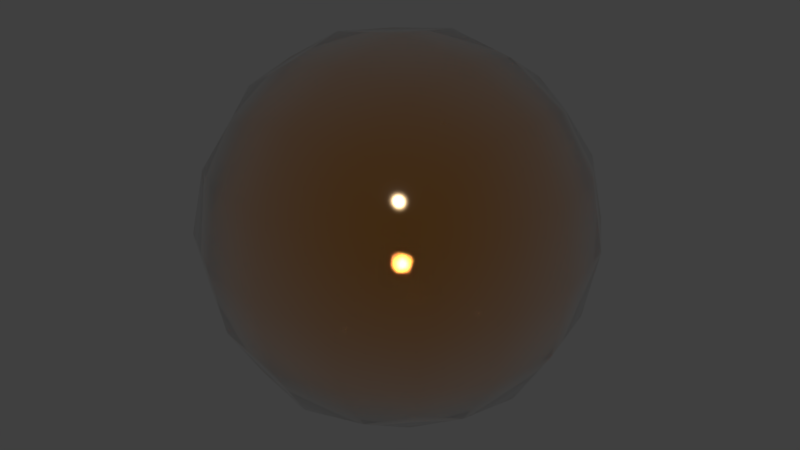 # Source: 61-abstract-glass.blend  (saved by Blender 2.75.0; exported with 4.5.12 LTS)
import bpy
from mathutils import Matrix  # noqa: F401  (used for matrix-valued properties, if any)

bpy.ops.wm.read_factory_settings(use_empty=True)
scene = bpy.context.scene
scene.name = 'Scene'

# ---- collections
col_collection_1 = bpy.data.collections.new('Collection 1'); scene.collection.children.link(col_collection_1)

# ---- materials (node trees are filled in below, after node groups)
mat_bmd_abstractglass = bpy.data.materials.new('BMD_AbstractGlass')
mat_bmd_abstractglass.alpha_threshold = 0.0
mat_bmd_abstractglass.diffuse_color = (1.0, 0.6649, 0.3323, 1.0)
mat_bmd_abstractglass.roughness = 0.5
mat_bmd_abstractglass.line_color = (0.0, 0.0, 0.0, 1.0)

# ---- node groups
ng_bmd_abstractglassshader = bpy.data.node_groups.new('BMD_AbstractGlassShader', 'ShaderNodeTree')
_s = ng_bmd_abstractglassshader.interface.new_socket(name='Shader', in_out='OUTPUT', socket_type='NodeSocketShader')
_s = ng_bmd_abstractglassshader.interface.new_socket(name='Color', in_out='INPUT', socket_type='NodeSocketColor')
_s.default_value = (1.0, 1.0, 1.0, 1.0)
_s = ng_bmd_abstractglassshader.interface.new_socket(name='Roughness', in_out='INPUT', socket_type='NodeSocketFloat')
_s.subtype = 'FACTOR'
_s.default_value = 0.02
_s.min_value = 0.0
_s.max_value = 1.0
_s = ng_bmd_abstractglassshader.interface.new_socket(name='IOR', in_out='INPUT', socket_type='NodeSocketFloat')
_s.default_value = 1.35
_s.min_value = 0.0
_s.max_value = 1000.0
_s = ng_bmd_abstractglassshader.interface.new_socket(name='Blend', in_out='INPUT', socket_type='NodeSocketFloat')
_s.default_value = 0.5
_s.min_value = 0.0
_s.max_value = 1.0
_s = ng_bmd_abstractglassshader.interface.new_socket(name='Emission', in_out='INPUT', socket_type='NodeSocketFloat')
_s.default_value = 2.0
_s.min_value = 0.0
_s.max_value = 1e+06
_N = ng_bmd_abstractglassshader.nodes; _L = ng_bmd_abstractglassshader.links
n0 = _N.new('NodeGroupInput'); n0.name = 'Group Input'; n0.location = (-829, -56)
n1 = _N.new('ShaderNodeLightPath'); n1.name = 'Light Path'; n1.location = (-197, 136)
n2 = _N.new('ShaderNodeMath'); n2.name = 'Math.001'; n2.location = (-4, 141)
n2.operation = 'MULTIPLY'
n3 = _N.new('ShaderNodeMath'); n3.name = 'Math.003'; n3.location = (363, 124)
n3.operation = 'MAXIMUM'
n4 = _N.new('ShaderNodeMixShader'); n4.name = 'Mix Shader'; n4.location = (566, -60)
n5 = _N.new('NodeGroupOutput'); n5.name = 'Group Output'; n5.location = (829, -37)
n6 = _N.new('ShaderNodeMixShader'); n6.name = 'Mix Shader.001'; n6.location = (174, -93)
n7 = _N.new('ShaderNodeEmission'); n7.name = 'Emission'; n7.location = (173, -228)
n8 = _N.new('ShaderNodeBsdfAnisotropic'); n8.name = 'Glossy BSDF'; n8.location = (-414, -254)
n8.distribution = 'GGX'
n8.inputs[0].default_value = (1.0, 1.0, 1.0, 1.0)
n9 = _N.new('ShaderNodeMath'); n9.name = 'Math'; n9.location = (-616, -253)
n9.operation = 'MULTIPLY'
n9.inputs[1].default_value = 0.25
n10 = _N.new('ShaderNodeBsdfGlass'); n10.name = 'Glass BSDF'; n10.location = (-418, -83)
n10.distribution = 'BECKMANN'
n11 = _N.new('ShaderNodeLayerWeight'); n11.name = 'Layer Weight'; n11.location = (-409, 79)
n12 = _N.new('ShaderNodeAmbientOcclusion'); n12.name = 'Ambient Occlusion'; n12.location = (579, 87)
n12.samples = 1
n12.inputs[1].default_value = 0.0
n13 = _N.new('ShaderNodeMath'); n13.name = 'Math.002'; n13.location = (187, 254)
n13.operation = 'GREATER_THAN'
n13.inputs[1].default_value = 1.0
n14 = _N.new('ShaderNodeMath'); n14.name = 'Math.004'; n14.location = (0, 0)
n14.operation = 'POWER'
n15 = _N.new('ShaderNodeMath'); n15.name = 'Math.005'; n15.location = (0, 0)
n15.operation = 'POWER'
_L.new(n7.outputs[0], n4.inputs[2])
_L.new(n11.outputs[1], n6.inputs[0])
_L.new(n10.outputs[0], n6.inputs[1])
_L.new(n8.outputs[0], n6.inputs[2])
_L.new(n0.outputs[0], n10.inputs[0])
_L.new(n6.outputs[0], n4.inputs[1])
_L.new(n0.outputs[0], n7.inputs[0])
_L.new(n0.outputs[1], n9.inputs[0])
_L.new(n0.outputs[2], n10.inputs[2])
_L.new(n0.outputs[3], n11.inputs[0])
_L.new(n0.outputs[4], n7.inputs[1])
_L.new(n2.outputs[0], n13.inputs[0])
_L.new(n13.outputs[0], n3.inputs[1])
_L.new(n3.outputs[0], n4.inputs[0])
_L.new(n2.outputs[0], n3.inputs[0])
_L.new(n3.outputs[0], n12.inputs[0])
_L.new(n0.outputs[4], n2.inputs[1])
_L.new(n1.outputs[2], n2.inputs[0])
_L.new(n4.outputs[0], n5.inputs[0])
_L.new(n9.outputs[0], n14.inputs[0])
_L.new(n14.outputs[0], n8.inputs[1])
_L.new(n0.outputs[1], n15.inputs[0])
_L.new(n15.outputs[0], n10.inputs[1])
n5.is_active_output = True

# ---- material node trees
mat_bmd_abstractglass.use_nodes = True; mat_bmd_abstractglass.node_tree.nodes.clear()
_N = mat_bmd_abstractglass.node_tree.nodes; _L = mat_bmd_abstractglass.node_tree.links
n0 = _N.new('ShaderNodeGroup'); n0.name = 'Group'; n0.location = (-104, 7)
n0.node_tree = ng_bmd_abstractglassshader
n0.inputs[0].default_value = (1.0, 0.6649, 0.3323, 1.0)
n0.inputs[1].default_value = 0.02
n0.inputs[2].default_value = 1.35
n0.inputs[3].default_value = 0.5
n0.inputs[4].default_value = 2.0
n1 = _N.new('ShaderNodeOutputMaterial'); n1.name = 'Material Output'; n1.location = (104, -7)
_L.new(n0.outputs[0], n1.inputs[0])
n1.is_active_output = True

# ---- world
world_world = bpy.data.worlds.new('World'); scene.world = world_world
world_world.color = (0.05088, 0.05088, 0.05088)
world_world.use_sun_shadow = False
world_world.sun_shadow_jitter_overblur = 0.0
world_world.cycles.sampling_method = 'MANUAL'
world_world.cycles.sample_map_resolution = 256

# ---- meshes
me_test = bpy.data.meshes.new('Test')
me_test.from_pydata([(4.54e-08, 1.118e-07, -0.8785), (0.3507, 3.725e-08, -0.8194), (-2.235e-08, -0.3507, -0.8194), (-0.3507, 1.639e-07, -0.8194), (1.043e-07, 0.3507, -0.8194), (0.3264, 0.3264, -0.7639), (0.3264, -0.3264, -0.7639), (-0.3264, -0.3264, -0.7639), (-0.3264, 0.3264, -0.7639), (-1.136e-07, -1.648e-07, 0.8785), (0.0, 0.3507, 0.8194), (-0.3507, -4.47e-08, 0.8194), (-2.235e-07, -0.3507, 0.8194), (0.3507, -2.682e-07, 0.8194), (0.3264, 0.3264, 0.7639), (-0.3264, 0.3264, 0.7639), (-0.3264, -0.3264, 0.7639), (0.3264, -0.3264, 0.7639), (0.8785, -2.608e-07, 0.0), (0.8194, 0.3507, 0.0), (0.8194, -3.129e-07, 0.3507), (0.8194, -0.3507, 0.0), (0.8194, -1.714e-07, -0.3507), (0.7639, 0.3264, -0.3264), (0.7639, 0.3264, 0.3264), (0.7639, -0.3264, 0.3264), (0.7639, -0.3264, -0.3264), (-2.608e-07, -0.8785, 0.0), (0.3507, -0.8194, 0.0), (-3.055e-07, -0.8194, 0.3507), (-0.3507, -0.8194, 0.0), (-1.937e-07, -0.8194, -0.3507), (0.3264, -0.7639, -0.3264), (0.3264, -0.7639, 0.3264), (-0.3264, -0.7639, 0.3264), (-0.3264, -0.7639, -0.3264), (-0.8785, 1.849e-07, 0.0), (-0.8194, -0.3507, 0.0), (-0.8194, 1.341e-07, 0.3507), (-0.8194, 0.3507, 0.0), (-0.8194, 1.937e-07, -0.3507), (-0.7639, -0.3264, -0.3264), (-0.7639, -0.3264, 0.3264), (-0.7639, 0.3264, 0.3264), (-0.7639, 0.3264, -0.3264), (1.963e-07, 0.8785, 0.0), (0.3507, 0.8194, 0.0), (1.788e-07, 0.8194, -0.3507), (-0.3507, 0.8194, 0.0), (1.714e-07, 0.8194, 0.3507), (0.3264, 0.7639, 0.3264), (0.3264, 0.7639, -0.3264), (-0.3264, 0.7639, -0.3264), (-0.3264, 0.7639, 0.3264), (0.599, 0.3021, -0.599), (0.6432, -6.333e-08, -0.6432), (0.599, -0.3021, -0.599), (0.3021, 0.599, -0.599), (1.462e-07, 0.6432, -0.6432), (-0.3021, 0.599, -0.599), (0.599, 0.599, -0.3021), (0.6432, 0.6432, 0.0), (0.599, 0.599, 0.3021), (0.3021, -0.599, -0.599), (-9.872e-08, -0.6432, -0.6432), (-0.3021, -0.599, -0.599), (0.599, -0.599, -0.3021), (0.6432, -0.6432, 0.0), (0.599, -0.599, 0.3021), (-0.599, -0.3021, -0.599), (-0.6432, 1.9e-07, -0.6432), (-0.599, 0.3021, -0.599), (-0.599, -0.599, -0.3021), (-0.6432, -0.6432, 0.0), (-0.599, -0.599, 0.3021), (-0.599, 0.599, -0.3021), (-0.6432, 0.6432, 0.0), (-0.599, 0.599, 0.3021), (0.599, 0.3021, 0.599), (0.6432, -3.316e-07, 0.6432), (0.599, -0.3021, 0.599), (0.3021, 0.599, 0.599), (1.146e-07, 0.6432, 0.6432), (-0.3021, 0.599, 0.599), (0.3021, -0.599, 0.599), (-2.962e-07, -0.6432, 0.6432), (-0.3021, -0.599, 0.599), (-0.599, -0.3021, 0.599), (-0.6432, 6.333e-08, 0.6432), (-0.599, 0.3021, 0.599), (0.5093, 0.5093, -0.5093), (0.5093, -0.5093, -0.5093), (-0.5093, -0.5093, -0.5093), (-0.5093, 0.5093, -0.5093), (0.5093, 0.5093, 0.5093), (0.5093, -0.5093, 0.5093), (-0.5093, -0.5093, 0.5093), (-0.5093, 0.5093, 0.5093)], [], [(0, 4, 5, 1), (1, 5, 54, 55), (4, 58, 57, 5), (5, 57, 90, 54), (0, 1, 6, 2), (2, 6, 63, 64), (1, 55, 56, 6), (6, 56, 91, 63), (0, 2, 7, 3), (3, 7, 69, 70), (2, 64, 65, 7), (7, 65, 92, 69), (0, 3, 8, 4), (4, 8, 59, 58), (3, 70, 71, 8), (8, 71, 93, 59), (9, 13, 14, 10), (10, 14, 81, 82), (13, 79, 78, 14), (14, 78, 94, 81), (9, 10, 15, 11), (11, 15, 89, 88), (10, 82, 83, 15), (15, 83, 97, 89), (9, 11, 16, 12), (12, 16, 86, 85), (11, 88, 87, 16), (16, 87, 96, 86), (9, 12, 17, 13), (13, 17, 80, 79), (12, 85, 84, 17), (17, 84, 95, 80), (18, 22, 23, 19), (19, 23, 60, 61), (22, 55, 54, 23), (23, 54, 90, 60), (18, 19, 24, 20), (20, 24, 78, 79), (19, 61, 62, 24), (24, 62, 94, 78), (18, 20, 25, 21), (21, 25, 68, 67), (20, 79, 80, 25), (25, 80, 95, 68), (18, 21, 26, 22), (22, 26, 56, 55), (21, 67, 66, 26), (26, 66, 91, 56), (27, 31, 32, 28), (28, 32, 66, 67), (31, 64, 63, 32), (32, 63, 91, 66), (27, 28, 33, 29), (29, 33, 84, 85), (28, 67, 68, 33), (33, 68, 95, 84), (27, 29, 34, 30), (30, 34, 74, 73), (29, 85, 86, 34), (34, 86, 96, 74), (27, 30, 35, 31), (31, 35, 65, 64), (30, 73, 72, 35), (35, 72, 92, 65), (36, 40, 41, 37), (37, 41, 72, 73), (40, 70, 69, 41), (41, 69, 92, 72), (36, 37, 42, 38), (38, 42, 87, 88), (37, 73, 74, 42), (42, 74, 96, 87), (36, 38, 43, 39), (39, 43, 77, 76), (38, 88, 89, 43), (43, 89, 97, 77), (36, 39, 44, 40), (40, 44, 71, 70), (39, 76, 75, 44), (44, 75, 93, 71), (45, 49, 50, 46), (46, 50, 62, 61), (49, 82, 81, 50), (50, 81, 94, 62), (45, 46, 51, 47), (47, 51, 57, 58), (46, 61, 60, 51), (51, 60, 90, 57), (45, 47, 52, 48), (48, 52, 75, 76), (47, 58, 59, 52), (52, 59, 93, 75), (45, 48, 53, 49), (49, 53, 83, 82), (48, 76, 77, 53), (53, 77, 97, 83)])
me_test.polygons.foreach_set('use_smooth', [True] * 96)
me_test.materials.append(mat_bmd_abstractglass)
me_test.use_remesh_preserve_volume = False
me_test.use_remesh_preserve_attributes = False
me_test.use_mirror_vertex_groups = False
me_test.update()

# ---- objects
ob_test = bpy.data.objects.new('Test', me_test)

# ---- transforms, parenting, visibility, modifiers, constraints
ob_test.location = (0.0, 0.0, 0.0)
ob_test.lock_rotations_4d = False
ob_test.empty_display_type = 'ARROWS'
ob_test.lineart.crease_threshold = 0.0

# ---- collection membership
col_collection_1.objects.link(ob_test)

# ---- scene / render settings (as saved in the file)
scene.frame_start = 1; scene.frame_end = 250; scene.frame_set(1)
scene.render.engine = 'CYCLES'
scene.render.resolution_percentage = 50
scene.render.dither_intensity = 0.0
scene.cycles.use_denoising = False
scene.cycles.samples = 10
scene.cycles.sampling_pattern = 'TABULATED_SOBOL'
scene.cycles.light_sampling_threshold = 0.0
scene.cycles.use_adaptive_sampling = False
scene.cycles.use_light_tree = False
scene.cycles.blur_glossy = 0.0
scene.cycles.volume_bounces = 1
scene.cycles.pixel_filter_type = 'GAUSSIAN'
scene.cycles.sample_clamp_indirect = 0.0
scene.view_settings.view_transform = 'Standard'
bpy.context.view_layer.update()

# ---- added for rendering (the .blend has no active camera and no usable light): camera, sun
cam_auto = bpy.data.cameras.new('AutoCamera')
cam_auto.lens = 50.0
cam_auto.sensor_width = 36.0
cam_auto.clip_end = 1000.0
ob_auto_camera = bpy.data.objects.new('AutoCamera', cam_auto)
scene.collection.objects.link(ob_auto_camera)
ob_auto_camera.location = (2.81557, -3.37868, 2.25245)
ob_auto_camera.rotation_euler = (1.09748, -7.21219e-08, 0.694738)
scene.camera = ob_auto_camera
light_auto_sun = bpy.data.lights.new('AutoSun', 'SUN')
light_auto_sun.energy = 3.0
light_auto_sun.angle = 0.0523599
ob_auto_sun = bpy.data.objects.new('AutoSun', light_auto_sun)
scene.collection.objects.link(ob_auto_sun)
ob_auto_sun.rotation_euler = (0.872665, 0.174533, 0.523599)
bpy.context.view_layer.update()
